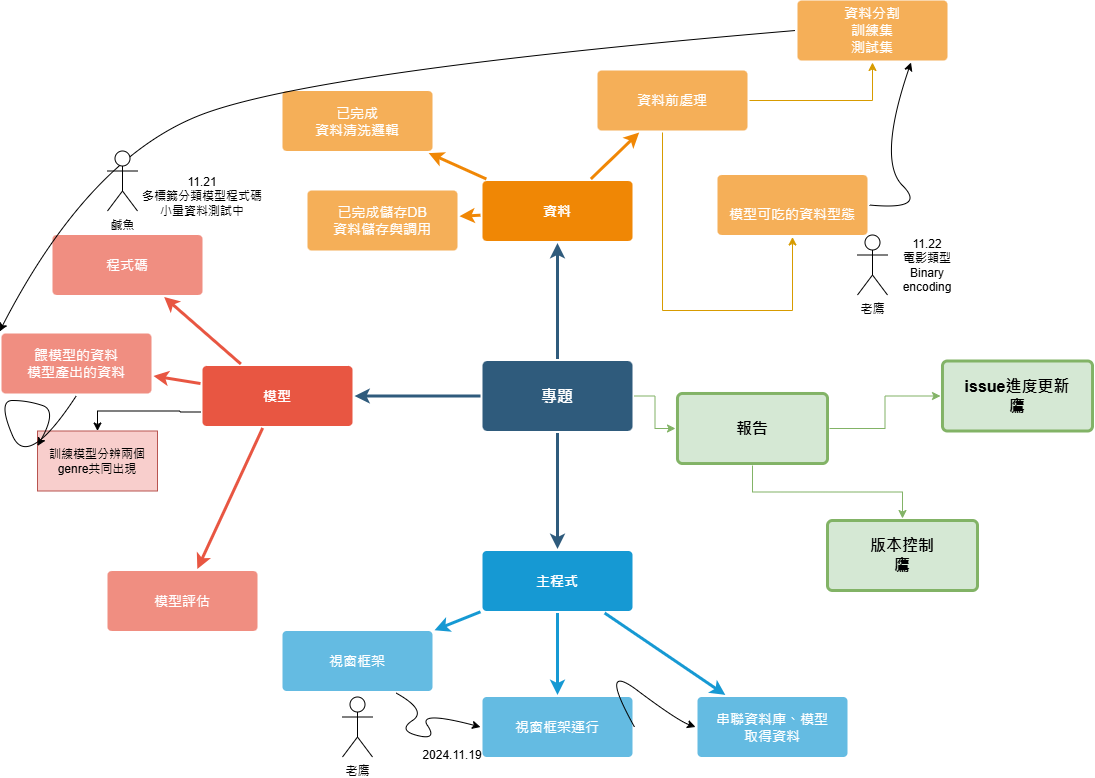

The diagram above was exported from draw.io. Its source (the exported page's mxGraphModel, read from the mxfile embedded in the PNG):
<mxGraphModel dx="954" dy="652" grid="1" gridSize="10" guides="1" tooltips="1" connect="1" arrows="1" fold="1" page="1" pageScale="1" pageWidth="1169" pageHeight="827" background="none" math="0" shadow="0">
  <root>
    <mxCell id="0" />
    <mxCell id="1" parent="0" />
    <mxCell id="1745" value="" style="edgeStyle=none;rounded=0;jumpStyle=none;html=1;shadow=0;labelBackgroundColor=none;startArrow=none;startFill=0;endArrow=classic;endFill=1;jettySize=auto;orthogonalLoop=1;strokeColor=#2F5B7C;strokeWidth=3;fontFamily=Helvetica;fontSize=16;fontColor=#23445D;spacing=5;" parent="1" source="1749" target="1764" edge="1">
      <mxGeometry relative="1" as="geometry" />
    </mxCell>
    <mxCell id="1747" value="" style="edgeStyle=none;rounded=0;jumpStyle=none;html=1;shadow=0;labelBackgroundColor=none;startArrow=none;startFill=0;endArrow=classic;endFill=1;jettySize=auto;orthogonalLoop=1;strokeColor=#2F5B7C;strokeWidth=3;fontFamily=Helvetica;fontSize=16;fontColor=#23445D;spacing=5;" parent="1" source="1749" target="1760" edge="1">
      <mxGeometry relative="1" as="geometry" />
    </mxCell>
    <mxCell id="1748" value="" style="edgeStyle=none;rounded=0;jumpStyle=none;html=1;shadow=0;labelBackgroundColor=none;startArrow=none;startFill=0;endArrow=classic;endFill=1;jettySize=auto;orthogonalLoop=1;strokeColor=#2F5B7C;strokeWidth=3;fontFamily=Helvetica;fontSize=16;fontColor=#23445D;spacing=5;" parent="1" source="1749" target="1753" edge="1">
      <mxGeometry relative="1" as="geometry" />
    </mxCell>
    <mxCell id="2wqHBCnlGu5gO1b8GgNa-1804" value="" style="edgeStyle=orthogonalEdgeStyle;rounded=0;orthogonalLoop=1;jettySize=auto;html=1;fillColor=#d5e8d4;strokeColor=#82b366;" parent="1" source="1749" target="2wqHBCnlGu5gO1b8GgNa-1803" edge="1">
      <mxGeometry relative="1" as="geometry" />
    </mxCell>
    <mxCell id="1749" value="專題" style="rounded=1;whiteSpace=wrap;html=1;shadow=0;labelBackgroundColor=none;strokeColor=none;strokeWidth=3;fillColor=#2F5B7C;fontFamily=Helvetica;fontSize=16;fontColor=#FFFFFF;align=center;fontStyle=1;spacing=5;arcSize=7;perimeterSpacing=2;" parent="1" vertex="1">
      <mxGeometry x="495" y="380.5" width="150" height="70" as="geometry" />
    </mxCell>
    <mxCell id="1750" value="" style="edgeStyle=none;rounded=1;jumpStyle=none;html=1;shadow=0;labelBackgroundColor=none;startArrow=none;startFill=0;jettySize=auto;orthogonalLoop=1;strokeColor=#E85642;strokeWidth=3;fontFamily=Helvetica;fontSize=14;fontColor=#FFFFFF;spacing=5;fontStyle=1;fillColor=#b0e3e6;" parent="1" source="1753" target="1756" edge="1">
      <mxGeometry relative="1" as="geometry" />
    </mxCell>
    <mxCell id="1751" value="" style="edgeStyle=none;rounded=1;jumpStyle=none;html=1;shadow=0;labelBackgroundColor=none;startArrow=none;startFill=0;jettySize=auto;orthogonalLoop=1;strokeColor=#E85642;strokeWidth=3;fontFamily=Helvetica;fontSize=14;fontColor=#FFFFFF;spacing=5;fontStyle=1;fillColor=#b0e3e6;" parent="1" source="1753" target="1755" edge="1">
      <mxGeometry relative="1" as="geometry" />
    </mxCell>
    <mxCell id="1752" value="" style="edgeStyle=none;rounded=1;jumpStyle=none;html=1;shadow=0;labelBackgroundColor=none;startArrow=none;startFill=0;jettySize=auto;orthogonalLoop=1;strokeColor=#E85642;strokeWidth=3;fontFamily=Helvetica;fontSize=14;fontColor=#FFFFFF;spacing=5;fontStyle=1;fillColor=#b0e3e6;" parent="1" source="1753" target="1754" edge="1">
      <mxGeometry relative="1" as="geometry" />
    </mxCell>
    <mxCell id="2wqHBCnlGu5gO1b8GgNa-1787" style="edgeStyle=orthogonalEdgeStyle;rounded=0;orthogonalLoop=1;jettySize=auto;html=1;exitX=0;exitY=0.75;exitDx=0;exitDy=0;" parent="1" source="1753" target="2wqHBCnlGu5gO1b8GgNa-1788" edge="1">
      <mxGeometry relative="1" as="geometry">
        <mxPoint x="150" y="460" as="targetPoint" />
      </mxGeometry>
    </mxCell>
    <mxCell id="1753" value="模型" style="rounded=1;whiteSpace=wrap;html=1;shadow=0;labelBackgroundColor=none;strokeColor=none;strokeWidth=3;fillColor=#e85642;fontFamily=Helvetica;fontSize=14;fontColor=#FFFFFF;align=center;spacing=5;fontStyle=1;arcSize=7;perimeterSpacing=2;" parent="1" vertex="1">
      <mxGeometry x="215" y="385.5" width="150" height="60" as="geometry" />
    </mxCell>
    <mxCell id="1754" value="模型評估" style="rounded=1;whiteSpace=wrap;html=1;shadow=0;labelBackgroundColor=none;strokeColor=none;strokeWidth=3;fillColor=#f08e81;fontFamily=Helvetica;fontSize=14;fontColor=#FFFFFF;align=center;spacing=5;fontStyle=0;arcSize=7;perimeterSpacing=2;" parent="1" vertex="1">
      <mxGeometry x="120" y="590.5" width="150" height="60" as="geometry" />
    </mxCell>
    <mxCell id="1755" value="餵模型的資料&lt;div&gt;模型產出的資料&lt;/div&gt;" style="rounded=1;whiteSpace=wrap;html=1;shadow=0;labelBackgroundColor=none;strokeColor=none;strokeWidth=3;fillColor=#f08e81;fontFamily=Helvetica;fontSize=14;fontColor=#FFFFFF;align=center;spacing=5;fontStyle=0;arcSize=7;perimeterSpacing=2;" parent="1" vertex="1">
      <mxGeometry x="14" y="353" width="150" height="60" as="geometry" />
    </mxCell>
    <mxCell id="1756" value="程式碼" style="rounded=1;whiteSpace=wrap;html=1;shadow=0;labelBackgroundColor=none;strokeColor=none;strokeWidth=3;fillColor=#f08e81;fontFamily=Helvetica;fontSize=14;fontColor=#FFFFFF;align=center;spacing=5;fontStyle=0;arcSize=7;perimeterSpacing=2;" parent="1" vertex="1">
      <mxGeometry x="65" y="254.5" width="150" height="60" as="geometry" />
    </mxCell>
    <mxCell id="1757" value="" style="edgeStyle=none;rounded=0;jumpStyle=none;html=1;shadow=0;labelBackgroundColor=none;startArrow=none;startFill=0;endArrow=classic;endFill=1;jettySize=auto;orthogonalLoop=1;strokeColor=#1699D3;strokeWidth=3;fontFamily=Helvetica;fontSize=14;fontColor=#FFFFFF;spacing=5;" parent="1" source="1760" target="1763" edge="1">
      <mxGeometry relative="1" as="geometry" />
    </mxCell>
    <mxCell id="1758" value="" style="edgeStyle=none;rounded=0;jumpStyle=none;html=1;shadow=0;labelBackgroundColor=none;startArrow=none;startFill=0;endArrow=classic;endFill=1;jettySize=auto;orthogonalLoop=1;strokeColor=#1699D3;strokeWidth=3;fontFamily=Helvetica;fontSize=14;fontColor=#FFFFFF;spacing=5;" parent="1" source="1760" target="1762" edge="1">
      <mxGeometry relative="1" as="geometry" />
    </mxCell>
    <mxCell id="1759" value="" style="edgeStyle=none;rounded=0;jumpStyle=none;html=1;shadow=0;labelBackgroundColor=none;startArrow=none;startFill=0;endArrow=classic;endFill=1;jettySize=auto;orthogonalLoop=1;strokeColor=#1699D3;strokeWidth=3;fontFamily=Helvetica;fontSize=14;fontColor=#FFFFFF;spacing=5;" parent="1" source="1760" target="1761" edge="1">
      <mxGeometry relative="1" as="geometry" />
    </mxCell>
    <mxCell id="1760" value="主程式" style="rounded=1;whiteSpace=wrap;html=1;shadow=0;labelBackgroundColor=none;strokeColor=none;strokeWidth=3;fillColor=#1699d3;fontFamily=Helvetica;fontSize=14;fontColor=#FFFFFF;align=center;spacing=5;fontStyle=1;arcSize=7;perimeterSpacing=2;" parent="1" vertex="1">
      <mxGeometry x="495" y="570.5" width="150" height="60" as="geometry" />
    </mxCell>
    <mxCell id="1761" value="串聯資料庫、模型&lt;div&gt;取得資料&lt;/div&gt;" style="rounded=1;whiteSpace=wrap;html=1;shadow=0;labelBackgroundColor=none;strokeColor=none;strokeWidth=3;fillColor=#64bbe2;fontFamily=Helvetica;fontSize=14;fontColor=#FFFFFF;align=center;spacing=5;arcSize=7;perimeterSpacing=2;" parent="1" vertex="1">
      <mxGeometry x="710" y="716.5" width="150" height="60" as="geometry" />
    </mxCell>
    <mxCell id="1762" value="視窗框架運行" style="rounded=1;whiteSpace=wrap;html=1;shadow=0;labelBackgroundColor=none;strokeColor=none;strokeWidth=3;fillColor=#64bbe2;fontFamily=Helvetica;fontSize=14;fontColor=#FFFFFF;align=center;spacing=5;arcSize=7;perimeterSpacing=2;" parent="1" vertex="1">
      <mxGeometry x="495" y="716.5" width="150" height="60" as="geometry" />
    </mxCell>
    <mxCell id="1763" value="視窗框架" style="rounded=1;whiteSpace=wrap;html=1;shadow=0;labelBackgroundColor=none;strokeColor=none;strokeWidth=3;fillColor=#64bbe2;fontFamily=Helvetica;fontSize=14;fontColor=#FFFFFF;align=center;spacing=5;arcSize=7;perimeterSpacing=2;" parent="1" vertex="1">
      <mxGeometry x="295" y="650.5" width="150" height="60" as="geometry" />
    </mxCell>
    <mxCell id="1764" value="資料" style="rounded=1;whiteSpace=wrap;html=1;shadow=0;labelBackgroundColor=none;strokeColor=none;strokeWidth=3;fillColor=#F08705;fontFamily=Helvetica;fontSize=14;fontColor=#FFFFFF;align=center;spacing=5;fontStyle=1;arcSize=7;perimeterSpacing=2;" parent="1" vertex="1">
      <mxGeometry x="495" y="200.5" width="150" height="60" as="geometry" />
    </mxCell>
    <mxCell id="1765" value="&lt;div&gt;已完成儲存DB&lt;/div&gt;資料儲存與調用" style="rounded=1;whiteSpace=wrap;html=1;shadow=0;labelBackgroundColor=none;strokeColor=none;strokeWidth=3;fillColor=#f5af58;fontFamily=Helvetica;fontSize=14;fontColor=#FFFFFF;align=center;spacing=5;arcSize=7;perimeterSpacing=2;" parent="1" vertex="1">
      <mxGeometry x="320" y="210" width="150" height="60" as="geometry" />
    </mxCell>
    <mxCell id="1766" value="" style="edgeStyle=none;rounded=0;jumpStyle=none;html=1;shadow=0;labelBackgroundColor=none;startArrow=none;startFill=0;endArrow=classic;endFill=1;jettySize=auto;orthogonalLoop=1;strokeColor=#F08705;strokeWidth=3;fontFamily=Helvetica;fontSize=14;fontColor=#FFFFFF;spacing=5;" parent="1" source="1764" target="1765" edge="1">
      <mxGeometry relative="1" as="geometry" />
    </mxCell>
    <mxCell id="2wqHBCnlGu5gO1b8GgNa-1780" value="" style="edgeStyle=orthogonalEdgeStyle;rounded=0;orthogonalLoop=1;jettySize=auto;html=1;fillColor=#ffe6cc;strokeColor=#d79b00;" parent="1" source="1767" target="2wqHBCnlGu5gO1b8GgNa-1779" edge="1">
      <mxGeometry relative="1" as="geometry">
        <Array as="points">
          <mxPoint x="675" y="330" />
          <mxPoint x="805" y="330" />
        </Array>
      </mxGeometry>
    </mxCell>
    <mxCell id="2wqHBCnlGu5gO1b8GgNa-1783" value="" style="edgeStyle=orthogonalEdgeStyle;rounded=0;orthogonalLoop=1;jettySize=auto;html=1;fillColor=#ffe6cc;strokeColor=#d79b00;" parent="1" source="1767" target="2wqHBCnlGu5gO1b8GgNa-1782" edge="1">
      <mxGeometry relative="1" as="geometry" />
    </mxCell>
    <mxCell id="1767" value="資料前處理" style="rounded=1;whiteSpace=wrap;html=1;shadow=0;labelBackgroundColor=none;strokeColor=none;strokeWidth=3;fillColor=#f5af58;fontFamily=Helvetica;fontSize=14;fontColor=#FFFFFF;align=center;spacing=5;arcSize=7;perimeterSpacing=2;" parent="1" vertex="1">
      <mxGeometry x="610" y="90" width="150" height="60" as="geometry" />
    </mxCell>
    <mxCell id="1768" value="" style="edgeStyle=none;rounded=0;jumpStyle=none;html=1;shadow=0;labelBackgroundColor=none;startArrow=none;startFill=0;endArrow=classic;endFill=1;jettySize=auto;orthogonalLoop=1;strokeColor=#F08705;strokeWidth=3;fontFamily=Helvetica;fontSize=14;fontColor=#FFFFFF;spacing=5;" parent="1" source="1764" target="1767" edge="1">
      <mxGeometry relative="1" as="geometry" />
    </mxCell>
    <mxCell id="1769" value="&lt;div&gt;已完成&lt;/div&gt;資料清洗邏輯" style="rounded=1;whiteSpace=wrap;html=1;shadow=0;labelBackgroundColor=none;strokeColor=none;strokeWidth=3;fillColor=#f5af58;fontFamily=Helvetica;fontSize=14;fontColor=#FFFFFF;align=center;spacing=5;arcSize=7;perimeterSpacing=2;" parent="1" vertex="1">
      <mxGeometry x="295" y="110.5" width="150" height="60" as="geometry" />
    </mxCell>
    <mxCell id="1770" value="" style="edgeStyle=none;rounded=0;jumpStyle=none;html=1;shadow=0;labelBackgroundColor=none;startArrow=none;startFill=0;endArrow=classic;endFill=1;jettySize=auto;orthogonalLoop=1;strokeColor=#F08705;strokeWidth=3;fontFamily=Helvetica;fontSize=14;fontColor=#FFFFFF;spacing=5;" parent="1" source="1764" target="1769" edge="1">
      <mxGeometry relative="1" as="geometry" />
    </mxCell>
    <mxCell id="2wqHBCnlGu5gO1b8GgNa-1779" value="&lt;div&gt;&lt;br&gt;&lt;/div&gt;模型可吃的資料型態" style="rounded=1;whiteSpace=wrap;html=1;shadow=0;labelBackgroundColor=none;strokeColor=none;strokeWidth=3;fillColor=#f5af58;fontFamily=Helvetica;fontSize=14;fontColor=#FFFFFF;align=center;spacing=5;arcSize=7;perimeterSpacing=2;" parent="1" vertex="1">
      <mxGeometry x="730" y="194.5" width="150" height="60" as="geometry" />
    </mxCell>
    <mxCell id="2wqHBCnlGu5gO1b8GgNa-1782" value="資料分割&lt;div&gt;訓練集&lt;/div&gt;&lt;div&gt;測試集&lt;/div&gt;" style="rounded=1;whiteSpace=wrap;html=1;shadow=0;labelBackgroundColor=none;strokeColor=none;strokeWidth=3;fillColor=#f5af58;fontFamily=Helvetica;fontSize=14;fontColor=#FFFFFF;align=center;spacing=5;arcSize=7;perimeterSpacing=2;" parent="1" vertex="1">
      <mxGeometry x="810" y="20" width="150" height="60" as="geometry" />
    </mxCell>
    <mxCell id="2wqHBCnlGu5gO1b8GgNa-1784" value="" style="curved=1;endArrow=classic;html=1;rounded=0;exitX=0;exitY=0.5;exitDx=0;exitDy=0;entryX=0;entryY=0;entryDx=0;entryDy=0;" parent="1" source="2wqHBCnlGu5gO1b8GgNa-1782" target="1755" edge="1">
      <mxGeometry width="50" height="50" relative="1" as="geometry">
        <mxPoint x="679" y="-139" as="sourcePoint" />
        <mxPoint x="-40" y="194.5" as="targetPoint" />
        <Array as="points">
          <mxPoint x="321" y="91" />
          <mxPoint x="100" y="180" />
        </Array>
      </mxGeometry>
    </mxCell>
    <mxCell id="2wqHBCnlGu5gO1b8GgNa-1788" value="訓練模型分辨兩個genre共同出現" style="rounded=0;whiteSpace=wrap;html=1;fillColor=#f8cecc;strokeColor=#b85450;" parent="1" vertex="1">
      <mxGeometry x="50" y="450.5" width="120" height="60" as="geometry" />
    </mxCell>
    <mxCell id="2wqHBCnlGu5gO1b8GgNa-1790" value="鹹魚" style="shape=umlActor;verticalLabelPosition=bottom;verticalAlign=top;html=1;outlineConnect=0;" parent="1" vertex="1">
      <mxGeometry x="120" y="170.5" width="30" height="60" as="geometry" />
    </mxCell>
    <mxCell id="2wqHBCnlGu5gO1b8GgNa-1793" value="老鷹" style="shape=umlActor;verticalLabelPosition=bottom;verticalAlign=top;html=1;outlineConnect=0;" parent="1" vertex="1">
      <mxGeometry x="355" y="716.5" width="30" height="60" as="geometry" />
    </mxCell>
    <mxCell id="2wqHBCnlGu5gO1b8GgNa-1794" value="2024.11.19" style="text;html=1;align=center;verticalAlign=middle;whiteSpace=wrap;rounded=0;" parent="1" vertex="1">
      <mxGeometry x="435" y="760" width="60" height="30" as="geometry" />
    </mxCell>
    <mxCell id="2wqHBCnlGu5gO1b8GgNa-1797" value="" style="curved=1;endArrow=classic;html=1;rounded=0;exitX=1;exitY=0.5;exitDx=0;exitDy=0;entryX=0.75;entryY=1;entryDx=0;entryDy=0;" parent="1" source="2wqHBCnlGu5gO1b8GgNa-1779" target="2wqHBCnlGu5gO1b8GgNa-1782" edge="1">
      <mxGeometry width="50" height="50" relative="1" as="geometry">
        <mxPoint x="890" y="230" as="sourcePoint" />
        <mxPoint x="940" y="180" as="targetPoint" />
        <Array as="points">
          <mxPoint x="940" y="230" />
          <mxPoint x="890" y="180" />
        </Array>
      </mxGeometry>
    </mxCell>
    <mxCell id="2wqHBCnlGu5gO1b8GgNa-1799" value="" style="curved=1;endArrow=classic;html=1;rounded=0;exitX=0.5;exitY=1;exitDx=0;exitDy=0;entryX=0;entryY=0.25;entryDx=0;entryDy=0;" parent="1" source="1755" target="2wqHBCnlGu5gO1b8GgNa-1788" edge="1">
      <mxGeometry width="50" height="50" relative="1" as="geometry">
        <mxPoint x="80" y="580" as="sourcePoint" />
        <mxPoint x="130" y="530" as="targetPoint" />
        <Array as="points">
          <mxPoint x="40" y="490" />
          <mxPoint x="10" y="420" />
          <mxPoint x="40" y="420" />
          <mxPoint x="70" y="430" />
        </Array>
      </mxGeometry>
    </mxCell>
    <mxCell id="2wqHBCnlGu5gO1b8GgNa-1801" value="" style="curved=1;endArrow=classic;html=1;rounded=0;exitX=0.75;exitY=1;exitDx=0;exitDy=0;entryX=0;entryY=0.5;entryDx=0;entryDy=0;" parent="1" source="1763" target="1762" edge="1">
      <mxGeometry width="50" height="50" relative="1" as="geometry">
        <mxPoint x="560" y="680" as="sourcePoint" />
        <mxPoint x="610" y="630" as="targetPoint" />
        <Array as="points">
          <mxPoint x="440" y="730" />
          <mxPoint x="410" y="750" />
          <mxPoint x="450" y="760" />
          <mxPoint x="430" y="730" />
        </Array>
      </mxGeometry>
    </mxCell>
    <mxCell id="2wqHBCnlGu5gO1b8GgNa-1802" value="" style="curved=1;endArrow=classic;html=1;rounded=0;exitX=1;exitY=0.5;exitDx=0;exitDy=0;entryX=0;entryY=0.5;entryDx=0;entryDy=0;" parent="1" source="1762" target="1761" edge="1">
      <mxGeometry width="50" height="50" relative="1" as="geometry">
        <mxPoint x="560" y="680" as="sourcePoint" />
        <mxPoint x="610" y="630" as="targetPoint" />
        <Array as="points">
          <mxPoint x="610" y="680" />
          <mxPoint x="690" y="740" />
        </Array>
      </mxGeometry>
    </mxCell>
    <mxCell id="2wqHBCnlGu5gO1b8GgNa-1806" value="" style="edgeStyle=orthogonalEdgeStyle;rounded=0;orthogonalLoop=1;jettySize=auto;html=1;fillColor=#d5e8d4;strokeColor=#82b366;" parent="1" source="2wqHBCnlGu5gO1b8GgNa-1803" target="2wqHBCnlGu5gO1b8GgNa-1805" edge="1">
      <mxGeometry relative="1" as="geometry" />
    </mxCell>
    <mxCell id="2wqHBCnlGu5gO1b8GgNa-1808" value="" style="edgeStyle=orthogonalEdgeStyle;rounded=0;orthogonalLoop=1;jettySize=auto;html=1;fillColor=#d5e8d4;strokeColor=#82b366;" parent="1" source="2wqHBCnlGu5gO1b8GgNa-1803" target="2wqHBCnlGu5gO1b8GgNa-1807" edge="1">
      <mxGeometry relative="1" as="geometry" />
    </mxCell>
    <mxCell id="2wqHBCnlGu5gO1b8GgNa-1803" value="報告" style="rounded=1;whiteSpace=wrap;html=1;shadow=0;labelBackgroundColor=none;strokeColor=#82b366;strokeWidth=3;fillColor=#d5e8d4;fontFamily=Helvetica;fontSize=16;align=center;fontStyle=1;spacing=5;arcSize=7;perimeterSpacing=2;" parent="1" vertex="1">
      <mxGeometry x="690" y="413" width="150" height="70" as="geometry" />
    </mxCell>
    <mxCell id="2wqHBCnlGu5gO1b8GgNa-1805" value="issue進度更新&lt;div&gt;鷹&lt;/div&gt;" style="rounded=1;whiteSpace=wrap;html=1;shadow=0;labelBackgroundColor=none;strokeColor=#82b366;strokeWidth=3;fillColor=#d5e8d4;fontFamily=Helvetica;fontSize=16;align=center;fontStyle=1;spacing=5;arcSize=7;perimeterSpacing=2;" parent="1" vertex="1">
      <mxGeometry x="955" y="380.5" width="150" height="70" as="geometry" />
    </mxCell>
    <mxCell id="2wqHBCnlGu5gO1b8GgNa-1807" value="版本控制&lt;div&gt;鷹&lt;/div&gt;" style="rounded=1;whiteSpace=wrap;html=1;shadow=0;labelBackgroundColor=none;strokeColor=#82b366;strokeWidth=3;fillColor=#d5e8d4;fontFamily=Helvetica;fontSize=16;align=center;fontStyle=1;spacing=5;arcSize=7;perimeterSpacing=2;" parent="1" vertex="1">
      <mxGeometry x="840" y="540" width="150" height="70" as="geometry" />
    </mxCell>
    <mxCell id="ATQjMBNWjuf0k0jFl1aH-1770" value="老鷹" style="shape=umlActor;verticalLabelPosition=bottom;verticalAlign=top;html=1;outlineConnect=0;" vertex="1" parent="1">
      <mxGeometry x="870" y="254.5" width="30" height="60" as="geometry" />
    </mxCell>
    <mxCell id="ATQjMBNWjuf0k0jFl1aH-1771" value="11.22&lt;div&gt;電影類型Binary encoding&lt;/div&gt;" style="text;html=1;align=center;verticalAlign=middle;whiteSpace=wrap;rounded=0;" vertex="1" parent="1">
      <mxGeometry x="910" y="270" width="60" height="30" as="geometry" />
    </mxCell>
    <mxCell id="ATQjMBNWjuf0k0jFl1aH-1773" value="11.21&lt;div&gt;多標籤分類模型程式碼小量資料測試中&lt;/div&gt;" style="text;html=1;align=center;verticalAlign=middle;whiteSpace=wrap;rounded=0;" vertex="1" parent="1">
      <mxGeometry x="150" y="200.5" width="130" height="30" as="geometry" />
    </mxCell>
  </root>
</mxGraphModel>